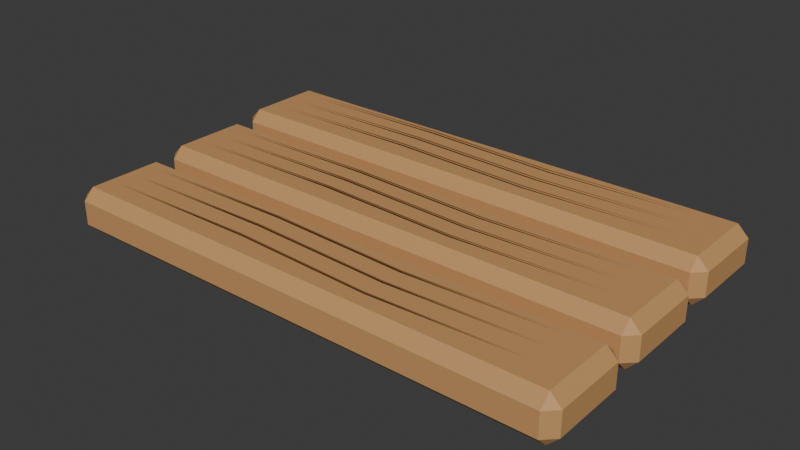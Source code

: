 # Source: tabuas_madeira.blend  (saved by Blender 5.2.44; exported with 4.5.12 LTS)
import bpy
from mathutils import Matrix  # noqa: F401  (used for matrix-valued properties, if any)

bpy.ops.wm.read_factory_settings(use_empty=True)
scene = bpy.context.scene
scene.name = 'Scene'

# ---- collections
col_collection = bpy.data.collections.new('Collection'); scene.collection.children.link(col_collection)

# ---- materials (node trees are filled in below, after node groups)
mat_madeira_corte = bpy.data.materials.new('Madeira corte')
mat_madeira_corte.diffuse_color = (0.58, 0.31, 0.12, 1.0)
mat_veios = bpy.data.materials.new('Veios')
mat_veios.diffuse_color = (0.24, 0.085, 0.025, 1.0)

# ---- material node trees
mat_madeira_corte.use_nodes = True; mat_madeira_corte.node_tree.nodes.clear()
_N = mat_madeira_corte.node_tree.nodes; _L = mat_madeira_corte.node_tree.links
n0 = _N.new('ShaderNodeBsdfPrincipled'); n0.name = 'Principled BSDF'; n0.location = (-200, 100)
n0.inputs[0].default_value = (0.58, 0.31, 0.12, 1.0)
n0.inputs[2].default_value = 0.65
n0.inputs[10].default_value = 0.005
n1 = _N.new('ShaderNodeOutputMaterial'); n1.name = 'Material Output'; n1.location = (200, 100)
_L.new(n0.outputs[0], n1.inputs[0])
n1.is_active_output = True
mat_veios.use_nodes = True; mat_veios.node_tree.nodes.clear()
_N = mat_veios.node_tree.nodes; _L = mat_veios.node_tree.links
n0 = _N.new('ShaderNodeBsdfPrincipled'); n0.name = 'Principled BSDF'; n0.location = (-200, 100)
n0.inputs[0].default_value = (0.24, 0.085, 0.025, 1.0)
n0.inputs[2].default_value = 0.65
n0.inputs[10].default_value = 0.005
n1 = _N.new('ShaderNodeOutputMaterial'); n1.name = 'Material Output'; n1.location = (200, 100)
_L.new(n0.outputs[0], n1.inputs[0])
n1.is_active_output = True

# ---- world
world_world = bpy.data.worlds.new('World'); scene.world = world_world
world_world.use_nodes = True; world_world.node_tree.nodes.clear()
_N = world_world.node_tree.nodes; _L = world_world.node_tree.links
n0 = _N.new('ShaderNodeOutputWorld'); n0.name = 'World Output'; n0.location = (200, 100)
n1 = _N.new('ShaderNodeBackground'); n1.name = 'Background'; n1.location = (-200, 100)
n1.inputs[0].default_value = (0.05088, 0.05088, 0.05088, 1.0)
_L.new(n1.outputs[0], n0.inputs[0])
n0.is_active_output = True
world_world.color = (0.05088, 0.05088, 0.05088)
world_world.sun_shadow_jitter_overblur = 0.0

# ---- meshes
me_cube_003 = bpy.data.meshes.new('Cube.003')
me_cube_003.from_pydata([(-0.575, -0.085, -0.0525), (-0.575, -0.11, -0.0275), (-0.6, -0.085, -0.0275), (-0.575, -0.11, 0.0275), (-0.575, -0.085, 0.0525), (-0.6, -0.085, 0.0275), (-0.575, 0.085, -0.0525), (-0.6, 0.085, -0.0275), (-0.575, 0.11, -0.0275), (-0.575, 0.085, 0.0525), (-0.575, 0.11, 0.0275), (-0.6, 0.085, 0.0275), (0.575, -0.085, -0.0525), (0.6, -0.085, -0.0275), (0.575, -0.11, -0.0275), (0.575, -0.085, 0.0525), (0.575, -0.11, 0.0275), (0.6, -0.085, 0.0275), (0.575, 0.085, -0.0525), (0.575, 0.11, -0.0275), (0.6, 0.085, -0.0275), (0.575, 0.085, 0.0525), (0.6, 0.085, 0.0275), (0.575, 0.11, 0.0275)], [], [(0, 1, 2), (3, 4, 5), (6, 7, 8), (9, 10, 11), (12, 13, 14), (15, 16, 17), (18, 19, 20), (21, 22, 23), (6, 0, 2, 7), (1, 3, 5, 2), (4, 9, 11, 5), (10, 8, 7, 11), (18, 6, 8, 19), (9, 21, 23, 10), (22, 20, 19, 23), (12, 18, 20, 13), (21, 15, 17, 22), (16, 14, 13, 17), (0, 12, 14, 1), (15, 4, 3, 16), (6, 18, 12, 0), (2, 5, 11, 7), (14, 16, 3, 1), (21, 9, 4, 15), (8, 10, 23, 19), (20, 22, 17, 13)])
_uv = me_cube_003.uv_layers.new(name='UVMap')
_uv.uv.foreach_set('vector', [0.1302, 0.7216, 0.1302, 0.75, 0.125, 0.7216, 0.5655, 0.0, 0.625, 0.02841, 0.5655, 0.02841, 0.1302, 0.5284, 0.125, 0.5284, 0.1302, 0.5, 0.625, 0.2328, 0.5655, 0.2539, 0.5655, 0.2216, 0.3698, 0.7216, 0.4196, 0.7216, 0.4022, 0.7526, 0.6276, 0.7384, 0.5655, 0.7552, 0.5655, 0.7287, 0.3698, 0.5284, 0.4022, 0.4974, 0.4196, 0.5284, 0.6276, 0.5116, 0.5655, 0.5213, 0.5655, 0.4948, 0.1302, 0.5284, 0.1302, 0.7216, 0.125, 0.7216, 0.125, 0.5284, 0.4345, 0.0, 0.5655, 0.0, 0.5655, 0.02841, 0.4345, 0.02841, 0.625, 0.02841, 0.625, 0.2328, 0.5655, 0.2216, 0.5655, 0.02841, 0.5655, 0.2539, 0.4345, 0.2552, 0.4345, 0.2216, 0.5655, 0.2216, 0.3698, 0.5284, 0.1302, 0.5284, 0.1302, 0.5, 0.4022, 0.4974, 0.625, 0.2328, 0.6276, 0.5116, 0.5655, 0.4948, 0.5655, 0.2539, 0.5655, 0.5213, 0.4196, 0.5284, 0.4022, 0.4974, 0.5655, 0.4948, 0.3698, 0.7216, 0.3698, 0.5284, 0.4196, 0.5284, 0.4196, 0.7216, 0.6276, 0.5116, 0.6276, 0.7384, 0.5655, 0.7287, 0.5655, 0.5213, 0.5655, 0.7552, 0.4022, 0.7526, 0.4196, 0.7216, 0.5655, 0.7287, 0.1302, 0.7216, 0.3698, 0.7216, 0.4022, 0.7526, 0.1302, 0.75, 0.6276, 0.7384, 0.625, 0.9948, 0.5655, 0.9948, 0.5655, 0.7552, 0.1302, 0.5284, 0.3698, 0.5284, 0.3698, 0.7216, 0.1302, 0.7216, 0.4345, 0.02841, 0.5655, 0.02841, 0.5655, 0.2216, 0.4345, 0.2216, 0.4022, 0.7526, 0.5655, 0.7552, 0.5655, 0.9948, 0.4345, 0.9948, 0.6276, 0.5116, 0.8698, 0.5284, 0.8698, 0.7216, 0.6276, 0.7384, 0.4345, 0.2552, 0.5655, 0.2539, 0.5655, 0.4948, 0.4022, 0.4974, 0.4196, 0.5284, 0.5655, 0.5213, 0.5655, 0.7287, 0.4196, 0.7216])
me_cube_003.materials.append(mat_madeira_corte)
me_cube_003.update()
me_veio_longitudinal = bpy.data.meshes.new('Veio longitudinal')
me_veio_longitudinal.from_pydata([(-0.53, -0.295, 0.1275), (-0.16, -0.287, 0.1275), (0.17, -0.301, 0.1275), (0.51, -0.289, 0.1275), (0.17, -0.305, 0.1275), (-0.16, -0.292, 0.1275)], [], [(5, 4, 3, 2, 1, 0)])
me_veio_longitudinal.materials.append(mat_veios)
me_veio_longitudinal.update()
me_veio_longitudinal_001 = bpy.data.meshes.new('Veio longitudinal.001')
me_veio_longitudinal_001.from_pydata([(-0.53, -0.245, 0.1275), (-0.16, -0.237, 0.1275), (0.17, -0.251, 0.1275), (0.51, -0.239, 0.1275), (0.17, -0.255, 0.1275), (-0.16, -0.242, 0.1275)], [], [(5, 4, 3, 2, 1, 0)])
me_veio_longitudinal_001.materials.append(mat_veios)
me_veio_longitudinal_001.update()
me_veio_longitudinal_002 = bpy.data.meshes.new('Veio longitudinal.002')
me_veio_longitudinal_002.from_pydata([(-0.53, -0.195, 0.1275), (-0.16, -0.187, 0.1275), (0.17, -0.201, 0.1275), (0.51, -0.189, 0.1275), (0.17, -0.205, 0.1275), (-0.16, -0.192, 0.1275)], [], [(5, 4, 3, 2, 1, 0)])
me_veio_longitudinal_002.materials.append(mat_veios)
me_veio_longitudinal_002.update()
me_cube_004 = bpy.data.meshes.new('Cube.004')
me_cube_004.from_pydata([(-0.575, -0.085, -0.0525), (-0.575, -0.11, -0.0275), (-0.6, -0.085, -0.0275), (-0.575, -0.11, 0.0275), (-0.575, -0.085, 0.0525), (-0.6, -0.085, 0.0275), (-0.575, 0.085, -0.0525), (-0.6, 0.085, -0.0275), (-0.575, 0.11, -0.0275), (-0.575, 0.085, 0.0525), (-0.575, 0.11, 0.0275), (-0.6, 0.085, 0.0275), (0.575, -0.085, -0.0525), (0.6, -0.085, -0.0275), (0.575, -0.11, -0.0275), (0.575, -0.085, 0.0525), (0.575, -0.11, 0.0275), (0.6, -0.085, 0.0275), (0.575, 0.085, -0.0525), (0.575, 0.11, -0.0275), (0.6, 0.085, -0.0275), (0.575, 0.085, 0.0525), (0.6, 0.085, 0.0275), (0.575, 0.11, 0.0275)], [], [(0, 1, 2), (3, 4, 5), (6, 7, 8), (9, 10, 11), (12, 13, 14), (15, 16, 17), (18, 19, 20), (21, 22, 23), (6, 0, 2, 7), (1, 3, 5, 2), (4, 9, 11, 5), (10, 8, 7, 11), (18, 6, 8, 19), (9, 21, 23, 10), (22, 20, 19, 23), (12, 18, 20, 13), (21, 15, 17, 22), (16, 14, 13, 17), (0, 12, 14, 1), (15, 4, 3, 16), (6, 18, 12, 0), (2, 5, 11, 7), (14, 16, 3, 1), (21, 9, 4, 15), (8, 10, 23, 19), (20, 22, 17, 13)])
_uv = me_cube_004.uv_layers.new(name='UVMap')
_uv.uv.foreach_set('vector', [0.1302, 0.7216, 0.1302, 0.75, 0.125, 0.7216, 0.5655, 0.0, 0.625, 0.02841, 0.5655, 0.02841, 0.1302, 0.5284, 0.125, 0.5284, 0.1302, 0.5, 0.625, 0.2328, 0.5655, 0.2539, 0.5655, 0.2216, 0.3698, 0.7216, 0.4196, 0.7216, 0.4022, 0.7526, 0.6276, 0.7384, 0.5655, 0.7552, 0.5655, 0.7287, 0.3698, 0.5284, 0.4022, 0.4974, 0.4196, 0.5284, 0.6276, 0.5116, 0.5655, 0.5213, 0.5655, 0.4948, 0.1302, 0.5284, 0.1302, 0.7216, 0.125, 0.7216, 0.125, 0.5284, 0.4345, 0.0, 0.5655, 0.0, 0.5655, 0.02841, 0.4345, 0.02841, 0.625, 0.02841, 0.625, 0.2328, 0.5655, 0.2216, 0.5655, 0.02841, 0.5655, 0.2539, 0.4345, 0.2552, 0.4345, 0.2216, 0.5655, 0.2216, 0.3698, 0.5284, 0.1302, 0.5284, 0.1302, 0.5, 0.4022, 0.4974, 0.625, 0.2328, 0.6276, 0.5116, 0.5655, 0.4948, 0.5655, 0.2539, 0.5655, 0.5213, 0.4196, 0.5284, 0.4022, 0.4974, 0.5655, 0.4948, 0.3698, 0.7216, 0.3698, 0.5284, 0.4196, 0.5284, 0.4196, 0.7216, 0.6276, 0.5116, 0.6276, 0.7384, 0.5655, 0.7287, 0.5655, 0.5213, 0.5655, 0.7552, 0.4022, 0.7526, 0.4196, 0.7216, 0.5655, 0.7287, 0.1302, 0.7216, 0.3698, 0.7216, 0.4022, 0.7526, 0.1302, 0.75, 0.6276, 0.7384, 0.625, 0.9948, 0.5655, 0.9948, 0.5655, 0.7552, 0.1302, 0.5284, 0.3698, 0.5284, 0.3698, 0.7216, 0.1302, 0.7216, 0.4345, 0.02841, 0.5655, 0.02841, 0.5655, 0.2216, 0.4345, 0.2216, 0.4022, 0.7526, 0.5655, 0.7552, 0.5655, 0.9948, 0.4345, 0.9948, 0.6276, 0.5116, 0.8698, 0.5284, 0.8698, 0.7216, 0.6276, 0.7384, 0.4345, 0.2552, 0.5655, 0.2539, 0.5655, 0.4948, 0.4022, 0.4974, 0.4196, 0.5284, 0.5655, 0.5213, 0.5655, 0.7287, 0.4196, 0.7216])
me_cube_004.materials.append(mat_madeira_corte)
me_cube_004.update()
me_veio_longitudinal_003 = bpy.data.meshes.new('Veio longitudinal.003')
me_veio_longitudinal_003.from_pydata([(-0.53, -0.05, 0.1425), (-0.16, -0.042, 0.1425), (0.17, -0.056, 0.1425), (0.51, -0.044, 0.1425), (0.17, -0.06, 0.1425), (-0.16, -0.047, 0.1425)], [], [(5, 4, 3, 2, 1, 0)])
me_veio_longitudinal_003.materials.append(mat_veios)
me_veio_longitudinal_003.update()
me_veio_longitudinal_004 = bpy.data.meshes.new('Veio longitudinal.004')
me_veio_longitudinal_004.from_pydata([(-0.53, 0.0, 0.1425), (-0.16, 0.008, 0.1425), (0.17, -0.006, 0.1425), (0.51, 0.006, 0.1425), (0.17, -0.01, 0.1425), (-0.16, 0.003, 0.1425)], [], [(5, 4, 3, 2, 1, 0)])
me_veio_longitudinal_004.materials.append(mat_veios)
me_veio_longitudinal_004.update()
me_veio_longitudinal_005 = bpy.data.meshes.new('Veio longitudinal.005')
me_veio_longitudinal_005.from_pydata([(-0.53, 0.05, 0.1425), (-0.16, 0.058, 0.1425), (0.17, 0.044, 0.1425), (0.51, 0.056, 0.1425), (0.17, 0.04, 0.1425), (-0.16, 0.053, 0.1425)], [], [(5, 4, 3, 2, 1, 0)])
me_veio_longitudinal_005.materials.append(mat_veios)
me_veio_longitudinal_005.update()
me_cube_005 = bpy.data.meshes.new('Cube.005')
me_cube_005.from_pydata([(-0.575, -0.085, -0.0525), (-0.575, -0.11, -0.0275), (-0.6, -0.085, -0.0275), (-0.575, -0.11, 0.0275), (-0.575, -0.085, 0.0525), (-0.6, -0.085, 0.0275), (-0.575, 0.085, -0.0525), (-0.6, 0.085, -0.0275), (-0.575, 0.11, -0.0275), (-0.575, 0.085, 0.0525), (-0.575, 0.11, 0.0275), (-0.6, 0.085, 0.0275), (0.575, -0.085, -0.0525), (0.6, -0.085, -0.0275), (0.575, -0.11, -0.0275), (0.575, -0.085, 0.0525), (0.575, -0.11, 0.0275), (0.6, -0.085, 0.0275), (0.575, 0.085, -0.0525), (0.575, 0.11, -0.0275), (0.6, 0.085, -0.0275), (0.575, 0.085, 0.0525), (0.6, 0.085, 0.0275), (0.575, 0.11, 0.0275)], [], [(0, 1, 2), (3, 4, 5), (6, 7, 8), (9, 10, 11), (12, 13, 14), (15, 16, 17), (18, 19, 20), (21, 22, 23), (6, 0, 2, 7), (1, 3, 5, 2), (4, 9, 11, 5), (10, 8, 7, 11), (18, 6, 8, 19), (9, 21, 23, 10), (22, 20, 19, 23), (12, 18, 20, 13), (21, 15, 17, 22), (16, 14, 13, 17), (0, 12, 14, 1), (15, 4, 3, 16), (6, 18, 12, 0), (2, 5, 11, 7), (14, 16, 3, 1), (21, 9, 4, 15), (8, 10, 23, 19), (20, 22, 17, 13)])
_uv = me_cube_005.uv_layers.new(name='UVMap')
_uv.uv.foreach_set('vector', [0.1302, 0.7216, 0.1302, 0.75, 0.125, 0.7216, 0.5655, 0.0, 0.625, 0.02841, 0.5655, 0.02841, 0.1302, 0.5284, 0.125, 0.5284, 0.1302, 0.5, 0.625, 0.2328, 0.5655, 0.2539, 0.5655, 0.2216, 0.3698, 0.7216, 0.4196, 0.7216, 0.4022, 0.7526, 0.6276, 0.7384, 0.5655, 0.7552, 0.5655, 0.7287, 0.3698, 0.5284, 0.4022, 0.4974, 0.4196, 0.5284, 0.6276, 0.5116, 0.5655, 0.5213, 0.5655, 0.4948, 0.1302, 0.5284, 0.1302, 0.7216, 0.125, 0.7216, 0.125, 0.5284, 0.4345, 0.0, 0.5655, 0.0, 0.5655, 0.02841, 0.4345, 0.02841, 0.625, 0.02841, 0.625, 0.2328, 0.5655, 0.2216, 0.5655, 0.02841, 0.5655, 0.2539, 0.4345, 0.2552, 0.4345, 0.2216, 0.5655, 0.2216, 0.3698, 0.5284, 0.1302, 0.5284, 0.1302, 0.5, 0.4022, 0.4974, 0.625, 0.2328, 0.6276, 0.5116, 0.5655, 0.4948, 0.5655, 0.2539, 0.5655, 0.5213, 0.4196, 0.5284, 0.4022, 0.4974, 0.5655, 0.4948, 0.3698, 0.7216, 0.3698, 0.5284, 0.4196, 0.5284, 0.4196, 0.7216, 0.6276, 0.5116, 0.6276, 0.7384, 0.5655, 0.7287, 0.5655, 0.5213, 0.5655, 0.7552, 0.4022, 0.7526, 0.4196, 0.7216, 0.5655, 0.7287, 0.1302, 0.7216, 0.3698, 0.7216, 0.4022, 0.7526, 0.1302, 0.75, 0.6276, 0.7384, 0.625, 0.9948, 0.5655, 0.9948, 0.5655, 0.7552, 0.1302, 0.5284, 0.3698, 0.5284, 0.3698, 0.7216, 0.1302, 0.7216, 0.4345, 0.02841, 0.5655, 0.02841, 0.5655, 0.2216, 0.4345, 0.2216, 0.4022, 0.7526, 0.5655, 0.7552, 0.5655, 0.9948, 0.4345, 0.9948, 0.6276, 0.5116, 0.8698, 0.5284, 0.8698, 0.7216, 0.6276, 0.7384, 0.4345, 0.2552, 0.5655, 0.2539, 0.5655, 0.4948, 0.4022, 0.4974, 0.4196, 0.5284, 0.5655, 0.5213, 0.5655, 0.7287, 0.4196, 0.7216])
me_cube_005.materials.append(mat_madeira_corte)
me_cube_005.update()
me_veio_longitudinal_006 = bpy.data.meshes.new('Veio longitudinal.006')
me_veio_longitudinal_006.from_pydata([(-0.53, 0.195, 0.1575), (-0.16, 0.203, 0.1575), (0.17, 0.189, 0.1575), (0.51, 0.201, 0.1575), (0.17, 0.185, 0.1575), (-0.16, 0.198, 0.1575)], [], [(5, 4, 3, 2, 1, 0)])
me_veio_longitudinal_006.materials.append(mat_veios)
me_veio_longitudinal_006.update()
me_veio_longitudinal_007 = bpy.data.meshes.new('Veio longitudinal.007')
me_veio_longitudinal_007.from_pydata([(-0.53, 0.245, 0.1575), (-0.16, 0.253, 0.1575), (0.17, 0.239, 0.1575), (0.51, 0.251, 0.1575), (0.17, 0.235, 0.1575), (-0.16, 0.248, 0.1575)], [], [(5, 4, 3, 2, 1, 0)])
me_veio_longitudinal_007.materials.append(mat_veios)
me_veio_longitudinal_007.update()
me_veio_longitudinal_008 = bpy.data.meshes.new('Veio longitudinal.008')
me_veio_longitudinal_008.from_pydata([(-0.53, 0.295, 0.1575), (-0.16, 0.303, 0.1575), (0.17, 0.289, 0.1575), (0.51, 0.301, 0.1575), (0.17, 0.285, 0.1575), (-0.16, 0.298, 0.1575)], [], [(5, 4, 3, 2, 1, 0)])
me_veio_longitudinal_008.materials.append(mat_veios)
me_veio_longitudinal_008.update()

# ---- objects
ob_t_bua_1 = bpy.data.objects.new('Tábua 1', me_cube_003)
ob_veio_longitudinal = bpy.data.objects.new('Veio longitudinal', me_veio_longitudinal)
ob_veio_longitudinal_001 = bpy.data.objects.new('Veio longitudinal.001', me_veio_longitudinal_001)
ob_veio_longitudinal_002 = bpy.data.objects.new('Veio longitudinal.002', me_veio_longitudinal_002)
ob_t_bua_2 = bpy.data.objects.new('Tábua 2', me_cube_004)
ob_veio_longitudinal_003 = bpy.data.objects.new('Veio longitudinal.003', me_veio_longitudinal_003)
ob_veio_longitudinal_004 = bpy.data.objects.new('Veio longitudinal.004', me_veio_longitudinal_004)
ob_veio_longitudinal_005 = bpy.data.objects.new('Veio longitudinal.005', me_veio_longitudinal_005)
ob_t_bua_3 = bpy.data.objects.new('Tábua 3', me_cube_005)
ob_veio_longitudinal_006 = bpy.data.objects.new('Veio longitudinal.006', me_veio_longitudinal_006)
ob_veio_longitudinal_007 = bpy.data.objects.new('Veio longitudinal.007', me_veio_longitudinal_007)
ob_veio_longitudinal_008 = bpy.data.objects.new('Veio longitudinal.008', me_veio_longitudinal_008)

# ---- transforms, parenting, visibility, modifiers, constraints
ob_t_bua_1.location = (0.0, -0.245, 0.065)
ob_veio_longitudinal.location = (0.0, 0.0, 0.0)
ob_veio_longitudinal_001.location = (0.0, 0.0, 0.0)
ob_veio_longitudinal_002.location = (0.0, 0.0, 0.0)
ob_t_bua_2.location = (0.0, 0.0, 0.08)
ob_veio_longitudinal_003.location = (0.0, 0.0, 0.0)
ob_veio_longitudinal_004.location = (0.0, 0.0, 0.0)
ob_veio_longitudinal_005.location = (0.0, 0.0, 0.0)
ob_t_bua_3.location = (0.0, 0.245, 0.095)
ob_veio_longitudinal_006.location = (0.0, 0.0, 0.0)
ob_veio_longitudinal_007.location = (0.0, 0.0, 0.0)
ob_veio_longitudinal_008.location = (0.0, 0.0, 0.0)

# ---- collection membership
col_collection.objects.link(ob_t_bua_1)
col_collection.objects.link(ob_veio_longitudinal)
col_collection.objects.link(ob_veio_longitudinal_001)
col_collection.objects.link(ob_veio_longitudinal_002)
col_collection.objects.link(ob_t_bua_2)
col_collection.objects.link(ob_veio_longitudinal_003)
col_collection.objects.link(ob_veio_longitudinal_004)
col_collection.objects.link(ob_veio_longitudinal_005)
col_collection.objects.link(ob_t_bua_3)
col_collection.objects.link(ob_veio_longitudinal_006)
col_collection.objects.link(ob_veio_longitudinal_007)
col_collection.objects.link(ob_veio_longitudinal_008)

# ---- scene / render settings (as saved in the file)
scene.frame_start = 1; scene.frame_end = 250; scene.frame_set(1)
scene.render.engine = 'BLENDER_EEVEE_NEXT'
scene.render.bake_bias = 0.0
scene.render.bake_samples = 0
scene.render.compositor_device = 'GPU'
scene.eevee.use_volume_custom_range = False
scene.eevee.fast_gi_thickness_near = 0.1
scene.eevee.fast_gi_thickness_far = 0.0
scene.eevee.ray_tracing_options.screen_trace_thickness = 0.1
bpy.context.view_layer.update()

# ---- added for rendering (the .blend has no active camera and no usable light): camera, sun
cam_auto = bpy.data.cameras.new('AutoCamera')
cam_auto.lens = 50.0
cam_auto.sensor_width = 36.0
cam_auto.clip_end = 1000.0
ob_auto_camera = bpy.data.objects.new('AutoCamera', cam_auto)
scene.collection.objects.link(ob_auto_camera)
ob_auto_camera.location = (1.29701, -1.55641, 1.12261)
ob_auto_camera.rotation_euler = (1.09748, -7.21219e-08, 0.694738)
scene.camera = ob_auto_camera
light_auto_sun = bpy.data.lights.new('AutoSun', 'SUN')
light_auto_sun.energy = 3.0
light_auto_sun.angle = 0.0523599
ob_auto_sun = bpy.data.objects.new('AutoSun', light_auto_sun)
scene.collection.objects.link(ob_auto_sun)
ob_auto_sun.rotation_euler = (0.872665, 0.174533, 0.523599)
bpy.context.view_layer.update()
